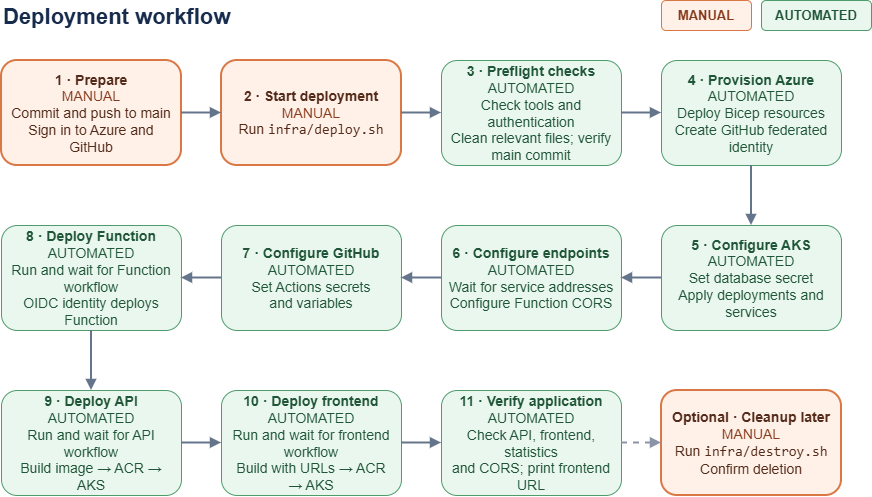

The diagram above was exported from draw.io. Its source (the exported page's mxGraphModel, read from the mxfile embedded in the PNG):
<mxGraphModel dx="1414" dy="841" grid="1" gridSize="10" guides="1" tooltips="1" connect="1" arrows="1" fold="1" page="1" pageScale="1" pageWidth="1160" pageHeight="650" math="0" shadow="0" adaptiveColors="auto">
  <root>
    <mxCell id="0" />
    <mxCell id="1" parent="0" />
    <mxCell id="title" parent="1" style="text;html=1;align=left;verticalAlign=middle;fontSize=22;fontStyle=1;fontColor=#172B4D;" value="Deployment workflow" vertex="1">
      <mxGeometry height="34" width="500" x="40" y="10" as="geometry" />
    </mxCell>
    <mxCell id="legendManual" parent="1" style="rounded=1;whiteSpace=wrap;html=1;fillColor=#FFF1E8;strokeColor=#D97745;fontColor=#873B1C;fontSize=13;fontStyle=1;" value="MANUAL" vertex="1">
      <mxGeometry height="30" width="90" x="700" y="10" as="geometry" />
    </mxCell>
    <mxCell id="legendAuto" parent="1" style="rounded=1;whiteSpace=wrap;html=1;fillColor=#EAF7EF;strokeColor=#4E9B6B;fontColor=#205638;fontSize=13;fontStyle=1;" value="AUTOMATED" vertex="1">
      <mxGeometry height="30" width="110" x="800" y="10" as="geometry" />
    </mxCell>
    <mxCell id="start" parent="1" style="rounded=1;whiteSpace=wrap;html=1;fillColor=#FFF1E8;strokeColor=#D97745;fontColor=#542B1A;fontSize=14;spacing=8;strokeWidth=2;" value="&lt;b&gt;1 · Prepare&lt;/b&gt;&lt;br&gt;&lt;font color=&quot;#873B1C&quot;&gt;MANUAL&lt;/font&gt;&lt;br&gt;Commit and push to main&lt;br&gt;Sign in to Azure and GitHub" vertex="1">
      <mxGeometry height="105" width="180" x="40" y="70" as="geometry" />
    </mxCell>
    <mxCell id="script" parent="1" style="rounded=1;whiteSpace=wrap;html=1;fillColor=#FFF1E8;strokeColor=#D97745;fontColor=#542B1A;fontSize=14;spacing=8;strokeWidth=2;" value="&lt;b&gt;2 · Start deployment&lt;/b&gt;&lt;br&gt;&lt;font color=&quot;#873B1C&quot;&gt;MANUAL&lt;/font&gt;&lt;br&gt;Run &lt;font face=&quot;monospace&quot;&gt;infra/deploy.sh&lt;/font&gt;" vertex="1">
      <mxGeometry height="105" width="180" x="260" y="70" as="geometry" />
    </mxCell>
    <mxCell id="check" parent="1" style="rounded=1;whiteSpace=wrap;html=1;fillColor=#EAF7EF;strokeColor=#4E9B6B;fontColor=#205638;fontSize=14;spacing=8;" value="&lt;b&gt;3 · Preflight checks&lt;/b&gt;&lt;br&gt;&lt;font color=&quot;#205638&quot;&gt;AUTOMATED&lt;/font&gt;&lt;br&gt;Check tools and authentication&lt;br&gt;Clean relevant files; verify main commit" vertex="1">
      <mxGeometry height="105" width="180" x="480" y="70" as="geometry" />
    </mxCell>
    <mxCell id="provision" parent="1" style="rounded=1;whiteSpace=wrap;html=1;fillColor=#EAF7EF;strokeColor=#4E9B6B;fontColor=#205638;fontSize=14;spacing=8;" value="&lt;b&gt;4 · Provision Azure&lt;/b&gt;&lt;br&gt;&lt;font color=&quot;#205638&quot;&gt;AUTOMATED&lt;/font&gt;&lt;br&gt;Deploy Bicep resources&lt;br&gt;Create GitHub federated identity" vertex="1">
      <mxGeometry height="105" width="180" x="700" y="70" as="geometry" />
    </mxCell>
    <mxCell id="k8s" parent="1" style="rounded=1;whiteSpace=wrap;html=1;fillColor=#EAF7EF;strokeColor=#4E9B6B;fontColor=#205638;fontSize=14;spacing=8;" value="&lt;b&gt;5 · Configure AKS&lt;/b&gt;&lt;br&gt;&lt;font color=&quot;#205638&quot;&gt;AUTOMATED&lt;/font&gt;&lt;br&gt;Set database secret&lt;br&gt;Apply deployments and services" vertex="1">
      <mxGeometry height="105" width="180" x="700" y="235" as="geometry" />
    </mxCell>
    <mxCell id="addresses" parent="1" style="rounded=1;whiteSpace=wrap;html=1;fillColor=#EAF7EF;strokeColor=#4E9B6B;fontColor=#205638;fontSize=14;spacing=8;" value="&lt;b&gt;6 · Configure endpoints&lt;/b&gt;&lt;br&gt;&lt;font color=&quot;#205638&quot;&gt;AUTOMATED&lt;/font&gt;&lt;br&gt;Wait for service addresses&lt;br&gt;Configure Function CORS" vertex="1">
      <mxGeometry height="105" width="180" x="480" y="235" as="geometry" />
    </mxCell>
    <mxCell id="secrets" parent="1" style="rounded=1;whiteSpace=wrap;html=1;fillColor=#EAF7EF;strokeColor=#4E9B6B;fontColor=#205638;fontSize=14;spacing=8;" value="&lt;b&gt;7 · Configure GitHub&lt;/b&gt;&lt;br&gt;&lt;font color=&quot;#205638&quot;&gt;AUTOMATED&lt;/font&gt;&lt;br&gt;Set Actions secrets&lt;br&gt;and variables" vertex="1">
      <mxGeometry height="105" width="180" x="260" y="235" as="geometry" />
    </mxCell>
    <mxCell id="function" parent="1" style="rounded=1;whiteSpace=wrap;html=1;fillColor=#EAF7EF;strokeColor=#4E9B6B;fontColor=#205638;fontSize=14;spacing=8;" value="&lt;b&gt;8 · Deploy Function&lt;/b&gt;&lt;br&gt;&lt;font color=&quot;#205638&quot;&gt;AUTOMATED&lt;/font&gt;&lt;br&gt;Run and wait for Function workflow&lt;br&gt;OIDC identity deploys Function" vertex="1">
      <mxGeometry height="105" width="180" x="40" y="235" as="geometry" />
    </mxCell>
    <mxCell id="api" parent="1" style="rounded=1;whiteSpace=wrap;html=1;fillColor=#EAF7EF;strokeColor=#4E9B6B;fontColor=#205638;fontSize=14;spacing=8;" value="&lt;b&gt;9 · Deploy API&lt;/b&gt;&lt;br&gt;&lt;font color=&quot;#205638&quot;&gt;AUTOMATED&lt;/font&gt;&lt;br&gt;Run and wait for API workflow&lt;br&gt;Build image → ACR → AKS" vertex="1">
      <mxGeometry height="105" width="180" x="40" y="400" as="geometry" />
    </mxCell>
    <mxCell id="app" parent="1" style="rounded=1;whiteSpace=wrap;html=1;fillColor=#EAF7EF;strokeColor=#4E9B6B;fontColor=#205638;fontSize=14;spacing=8;" value="&lt;b&gt;10 · Deploy frontend&lt;/b&gt;&lt;br&gt;&lt;font color=&quot;#205638&quot;&gt;AUTOMATED&lt;/font&gt;&lt;br&gt;Run and wait for frontend workflow&lt;br&gt;Build with URLs → ACR → AKS" vertex="1">
      <mxGeometry height="105" width="180" x="260" y="400" as="geometry" />
    </mxCell>
    <mxCell id="verify" parent="1" style="rounded=1;whiteSpace=wrap;html=1;fillColor=#EAF7EF;strokeColor=#4E9B6B;fontColor=#205638;fontSize=14;spacing=8;" value="&lt;b&gt;11 · Verify application&lt;/b&gt;&lt;br&gt;&lt;font color=&quot;#205638&quot;&gt;AUTOMATED&lt;/font&gt;&lt;br&gt;Check API, frontend, statistics&lt;br&gt;and CORS; print frontend URL" vertex="1">
      <mxGeometry height="105" width="180" x="480" y="400" as="geometry" />
    </mxCell>
    <mxCell id="cleanup" parent="1" style="rounded=1;whiteSpace=wrap;html=1;fillColor=#FFF1E8;strokeColor=#D97745;fontColor=#542B1A;fontSize=14;spacing=8;strokeWidth=2;" value="&lt;b&gt;Optional · Cleanup later&lt;/b&gt;&lt;br&gt;&lt;font color=&quot;#873B1C&quot;&gt;MANUAL&lt;/font&gt;&lt;br&gt;Run &lt;font face=&quot;monospace&quot;&gt;infra/destroy.sh&lt;/font&gt;&lt;br&gt;Confirm deletion" vertex="1">
      <mxGeometry height="105" width="180" x="700" y="400" as="geometry" />
    </mxCell>
    <mxCell id="e1" edge="1" parent="1" source="start" style="edgeStyle=orthogonalEdgeStyle;rounded=1;strokeColor=#64748B;strokeWidth=2;endArrow=block;html=1;" target="script">
      <mxGeometry relative="1" as="geometry" />
    </mxCell>
    <mxCell id="e2" edge="1" parent="1" source="script" style="edgeStyle=orthogonalEdgeStyle;rounded=1;strokeColor=#64748B;strokeWidth=2;endArrow=block;html=1;" target="check">
      <mxGeometry relative="1" as="geometry" />
    </mxCell>
    <mxCell id="e3" edge="1" parent="1" source="check" style="edgeStyle=orthogonalEdgeStyle;rounded=1;strokeColor=#64748B;strokeWidth=2;endArrow=block;html=1;" target="provision">
      <mxGeometry relative="1" as="geometry" />
    </mxCell>
    <mxCell id="e4" edge="1" parent="1" source="provision" style="edgeStyle=orthogonalEdgeStyle;rounded=1;strokeColor=#64748B;strokeWidth=2;endArrow=block;html=1;" target="k8s">
      <mxGeometry relative="1" as="geometry" />
    </mxCell>
    <mxCell id="e5" edge="1" parent="1" source="k8s" style="edgeStyle=orthogonalEdgeStyle;rounded=1;strokeColor=#64748B;strokeWidth=2;endArrow=block;html=1;" target="addresses">
      <mxGeometry relative="1" as="geometry" />
    </mxCell>
    <mxCell id="e6" edge="1" parent="1" source="addresses" style="edgeStyle=orthogonalEdgeStyle;rounded=1;strokeColor=#64748B;strokeWidth=2;endArrow=block;html=1;" target="secrets">
      <mxGeometry relative="1" as="geometry" />
    </mxCell>
    <mxCell id="e7" edge="1" parent="1" source="secrets" style="edgeStyle=orthogonalEdgeStyle;rounded=1;strokeColor=#64748B;strokeWidth=2;endArrow=block;html=1;" target="function">
      <mxGeometry relative="1" as="geometry" />
    </mxCell>
    <mxCell id="e8" edge="1" parent="1" source="function" style="edgeStyle=orthogonalEdgeStyle;rounded=1;strokeColor=#64748B;strokeWidth=2;endArrow=block;html=1;" target="api">
      <mxGeometry relative="1" as="geometry" />
    </mxCell>
    <mxCell id="e9" edge="1" parent="1" source="api" style="edgeStyle=orthogonalEdgeStyle;rounded=1;strokeColor=#64748B;strokeWidth=2;endArrow=block;html=1;" target="app">
      <mxGeometry relative="1" as="geometry" />
    </mxCell>
    <mxCell id="e10" edge="1" parent="1" source="app" style="edgeStyle=orthogonalEdgeStyle;rounded=1;strokeColor=#64748B;strokeWidth=2;endArrow=block;html=1;" target="verify">
      <mxGeometry relative="1" as="geometry" />
    </mxCell>
    <mxCell id="e11" edge="1" parent="1" source="verify" style="edgeStyle=orthogonalEdgeStyle;rounded=1;strokeColor=#8A94A6;strokeWidth=2;dashed=1;endArrow=block;html=1;" target="cleanup">
      <mxGeometry relative="1" as="geometry" />
    </mxCell>
  </root>
</mxGraphModel>